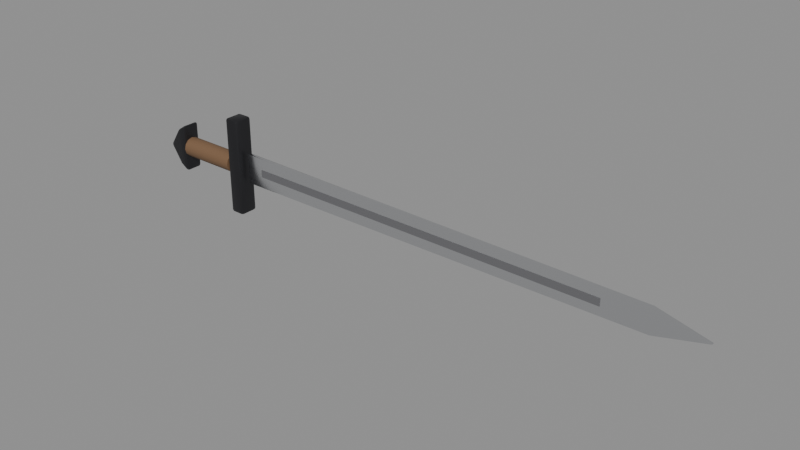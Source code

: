 # Source: SM_VikingSword.blend  (saved by Blender 5.3.31; exported with 4.5.12 LTS)
import bpy
from mathutils import Matrix  # noqa: F401  (used for matrix-valued properties, if any)

bpy.ops.wm.read_factory_settings(use_empty=True)
scene = bpy.context.scene
scene.name = 'Scene'

# ---- materials (node trees are filled in below, after node groups)
mat_m_blade = bpy.data.materials.new('M_Blade')
mat_m_blade.diffuse_color = (0.75, 0.76, 0.78, 1.0)
mat_m_bladedark = bpy.data.materials.new('M_BladeDark')
mat_m_bladedark.diffuse_color = (0.4, 0.4, 0.42, 1.0)
mat_m_steel = bpy.data.materials.new('M_Steel')
mat_m_steel.diffuse_color = (0.05, 0.05, 0.055, 1.0)
mat_m_leather = bpy.data.materials.new('M_Leather')
mat_m_leather.diffuse_color = (0.18, 0.1, 0.05, 1.0)

# ---- node groups
ng_smooth_by_angle = bpy.data.node_groups.new('Smooth by Angle', 'GeometryNodeTree')
_s = ng_smooth_by_angle.interface.new_socket(name='Mesh', in_out='OUTPUT', socket_type='NodeSocketGeometry')
_s = ng_smooth_by_angle.interface.new_socket(name='Mesh', in_out='INPUT', socket_type='NodeSocketGeometry')
_s = ng_smooth_by_angle.interface.new_socket(name='Angle', in_out='INPUT', socket_type='NodeSocketFloat')
_s.subtype = 'ANGLE'
_s.default_value = 0.5236
_s.min_value = 0.0
_s.max_value = 3.142
_s.description = 'Maximum face angle for smooth edges'
_s = ng_smooth_by_angle.interface.new_socket(name='Ignore Sharpness', in_out='INPUT', socket_type='NodeSocketBool')
_s.force_non_field = True
ng_smooth_by_angle.is_modifier = True
_N = ng_smooth_by_angle.nodes; _L = ng_smooth_by_angle.links
n0 = _N.new('GeometryNodeSetShadeSmooth'); n0.name = 'Set Shade Smooth'; n0.location = (120, -80)
n0.domain = 'EDGE'
n1 = _N.new('GeometryNodeSetShadeSmooth'); n1.name = 'Set Shade Smooth.001'; n1.location = (300, -80)
n2 = _N.new('NodeGroupOutput'); n2.name = 'Group Output'; n2.location = (480, -80)
n3 = _N.new('GeometryNodeInputMeshEdgeAngle'); n3.name = 'Edge Angle'; n3.location = (-440, -240)
n4 = _N.new('NodeGroupInput'); n4.name = 'Group Input'; n4.location = (-80, -80)
n5 = _N.new('GeometryNodeInputEdgeSmooth'); n5.name = 'Is Edge Smooth'; n5.location = (-260, -120)
n6 = _N.new('GeometryNodeInputShadeSmooth'); n6.name = 'Is Shade Smooth'; n6.location = (-440, -397)
n7 = _N.new('FunctionNodeCompare'); n7.name = 'Compare'; n7.location = (-260, -260)
n7.operation = 'LESS_EQUAL'
n8 = _N.new('FunctionNodeBooleanMath'); n8.name = 'Boolean Math.001'; n8.location = (-80, -260)
n9 = _N.new('NodeGroupInput'); n9.name = 'Group Input.001'; n9.location = (-440, -329)
n10 = _N.new('NodeGroupInput'); n10.name = 'Group Input.002'; n10.location = (-259, -189)
n11 = _N.new('FunctionNodeBooleanMath'); n11.name = 'Boolean Math'; n11.location = (-80, -149)
n11.operation = 'OR'
n12 = _N.new('FunctionNodeBooleanMath'); n12.name = 'Boolean Math.002'; n12.location = (-260, -380)
n12.operation = 'OR'
n13 = _N.new('NodeGroupInput'); n13.name = 'Group Input.003'; n13.location = (-440, -460)
_L.new(n3.outputs[0], n7.inputs[0])
_L.new(n1.outputs[0], n2.inputs[0])
_L.new(n9.outputs[1], n7.inputs[1])
_L.new(n7.outputs[0], n8.inputs[0])
_L.new(n4.outputs[0], n0.inputs[0])
_L.new(n0.outputs[0], n1.inputs[0])
_L.new(n8.outputs[0], n0.inputs[2])
_L.new(n10.outputs[2], n11.inputs[1])
_L.new(n5.outputs[0], n11.inputs[0])
_L.new(n11.outputs[0], n0.inputs[1])
_L.new(n13.outputs[2], n12.inputs[1])
_L.new(n6.outputs[0], n12.inputs[0])
_L.new(n12.outputs[0], n8.inputs[1])
n2.is_active_output = True

# ---- material node trees
mat_m_blade.use_nodes = True; mat_m_blade.node_tree.nodes.clear()
_N = mat_m_blade.node_tree.nodes; _L = mat_m_blade.node_tree.links
n0 = _N.new('ShaderNodeBsdfPrincipled'); n0.name = 'Principled BSDF'; n0.location = (-200, 100)
n0.inputs[0].default_value = (0.75, 0.76, 0.78, 1.0)
n0.inputs[1].default_value = 1.0
n0.inputs[2].default_value = 0.2
n0.inputs[10].default_value = 0.005
n1 = _N.new('ShaderNodeOutputMaterial'); n1.name = 'Material Output'; n1.location = (200, 100)
_L.new(n0.outputs[0], n1.inputs[0])
n1.is_active_output = True
mat_m_bladedark.use_nodes = True; mat_m_bladedark.node_tree.nodes.clear()
_N = mat_m_bladedark.node_tree.nodes; _L = mat_m_bladedark.node_tree.links
n0 = _N.new('ShaderNodeBsdfPrincipled'); n0.name = 'Principled BSDF'; n0.location = (-200, 100)
n0.inputs[0].default_value = (0.4, 0.4, 0.42, 1.0)
n0.inputs[1].default_value = 1.0
n0.inputs[2].default_value = 0.4
n0.inputs[10].default_value = 0.005
n1 = _N.new('ShaderNodeOutputMaterial'); n1.name = 'Material Output'; n1.location = (200, 100)
_L.new(n0.outputs[0], n1.inputs[0])
n1.is_active_output = True
mat_m_steel.use_nodes = True; mat_m_steel.node_tree.nodes.clear()
_N = mat_m_steel.node_tree.nodes; _L = mat_m_steel.node_tree.links
n0 = _N.new('ShaderNodeBsdfPrincipled'); n0.name = 'Principled BSDF'; n0.location = (-200, 100)
n0.inputs[0].default_value = (0.05, 0.05, 0.055, 1.0)
n0.inputs[1].default_value = 0.85
n0.inputs[2].default_value = 0.45
n0.inputs[10].default_value = 0.005
n1 = _N.new('ShaderNodeOutputMaterial'); n1.name = 'Material Output'; n1.location = (200, 100)
_L.new(n0.outputs[0], n1.inputs[0])
n1.is_active_output = True
mat_m_leather.use_nodes = True; mat_m_leather.node_tree.nodes.clear()
_N = mat_m_leather.node_tree.nodes; _L = mat_m_leather.node_tree.links
n0 = _N.new('ShaderNodeBsdfPrincipled'); n0.name = 'Principled BSDF'; n0.location = (-200, 100)
n0.inputs[0].default_value = (0.18, 0.1, 0.05, 1.0)
n0.inputs[2].default_value = 0.8
n0.inputs[10].default_value = 0.005
n1 = _N.new('ShaderNodeOutputMaterial'); n1.name = 'Material Output'; n1.location = (200, 100)
_L.new(n0.outputs[0], n1.inputs[0])
n1.is_active_output = True

# ---- meshes
me_sm_vikingsword = bpy.data.meshes.new('SM_VikingSword')
me_sm_vikingsword.from_pydata([(0.02, -0.002, -0.024), (0.021, -0.002, -0.02499), (0.021, -0.003, -0.02399), (0.02029, -0.002, -0.02471), (0.02042, -0.002577, -0.02457), (0.021, -0.002707, -0.0247), (0.02029, -0.002707, -0.024), (0.7199, -0.003, -0.019), (0.72, -0.002, -0.02), (0.72, -0.002707, -0.01971), (0.799, -0.002, 0.0002425), (0.7959, -0.003, -1.164e-10), (0.799, -0.002, -0.0002425), (0.7975, -0.002707, 0.0003222), (0.7986, -0.002577, 5.804e-10), (0.7975, -0.002707, -0.0003222), (0.7994, -0.002, 1.137e-09), (0.7199, -0.003, 0.019), (0.72, -0.002, 0.02), (0.72, -0.002707, 0.01971), (0.02, -0.002, 0.024), (0.021, -0.003, 0.02399), (0.021, -0.002, 0.02499), (0.02029, -0.002707, 0.024), (0.02042, -0.002577, 0.02457), (0.021, -0.002707, 0.0247), (0.02029, -0.002, 0.02471), (0.02, 0.002, -0.024), (0.021, 0.003, -0.02399), (0.021, 0.002, -0.02499), (0.02029, 0.002707, -0.024), (0.02042, 0.002577, -0.02457), (0.021, 0.002707, -0.0247), (0.02029, 0.002, -0.02471), (0.7199, 0.003, -0.019), (0.72, 0.002, -0.02), (0.72, 0.002707, -0.01971), (0.799, 0.002, -0.0002425), (0.7959, 0.003, 1.164e-10), (0.799, 0.002, 0.0002425), (0.7975, 0.002707, -0.0003222), (0.7986, 0.002577, -5.804e-10), (0.7975, 0.002707, 0.0003222), (0.7994, 0.002, -1.137e-09), (0.7199, 0.003, 0.019), (0.72, 0.002, 0.02), (0.72, 0.002707, 0.01971), (0.02, 0.002, 0.024), (0.021, 0.002, 0.02499), (0.021, 0.003, 0.02399), (0.02029, 0.002, 0.02471), (0.02042, 0.002577, 0.02457), (0.021, 0.002707, 0.0247), (0.02029, 0.002707, 0.024), (0.05, -0.0035, -0.006), (0.05, -0.0035, 0.006), (0.05, 0.0035, -0.006), (0.05, 0.0035, 0.006), (0.65, -0.0035, -0.006), (0.65, -0.0035, 0.006), (0.65, 0.0035, -0.006), (0.65, 0.0035, 0.006), (-0.0085, -0.011, -0.08), (-0.0085, -0.015, -0.076), (-0.0125, -0.011, -0.076), (-0.0085, -0.01383, -0.07883), (-0.01081, -0.01331, -0.07831), (-0.01133, -0.01383, -0.076), (-0.01133, -0.011, -0.07883), (-0.0085, -0.015, 0.076), (-0.0085, -0.011, 0.08), (-0.0125, -0.011, 0.076), (-0.0085, -0.01383, 0.07883), (-0.01081, -0.01331, 0.07831), (-0.01133, -0.011, 0.07883), (-0.01133, -0.01383, 0.076), (-0.0085, 0.011, -0.08), (-0.0125, 0.011, -0.076), (-0.0085, 0.015, -0.076), (-0.01133, 0.011, -0.07883), (-0.01081, 0.01331, -0.07831), (-0.01133, 0.01383, -0.076), (-0.0085, 0.01383, -0.07883), (-0.0085, 0.011, 0.08), (-0.0085, 0.015, 0.076), (-0.0125, 0.011, 0.076), (-0.0085, 0.01383, 0.07883), (-0.01081, 0.01331, 0.07831), (-0.01133, 0.01383, 0.076), (-0.01133, 0.011, 0.07883), (0.0085, -0.011, -0.08), (0.0125, -0.011, -0.076), (0.0085, -0.015, -0.076), (0.01133, -0.011, -0.07883), (0.01081, -0.01331, -0.07831), (0.01133, -0.01383, -0.076), (0.0085, -0.01383, -0.07883), (0.0085, -0.011, 0.08), (0.0085, -0.015, 0.076), (0.0125, -0.011, 0.076), (0.0085, -0.01383, 0.07883), (0.01081, -0.01331, 0.07831), (0.01133, -0.01383, 0.076), (0.01133, -0.011, 0.07883), (0.0085, 0.011, -0.08), (0.0085, 0.015, -0.076), (0.0125, 0.011, -0.076), (0.0085, 0.01383, -0.07883), (0.01081, 0.01331, -0.07831), (0.01133, 0.01383, -0.076), (0.01133, 0.011, -0.07883), (0.0085, 0.011, 0.08), (0.0125, 0.011, 0.076), (0.0085, 0.015, 0.076), (0.01133, 0.011, 0.07883), (0.01081, 0.01331, 0.07831), (0.01133, 0.01383, 0.076), (0.0085, 0.01383, 0.07883), (-0.115, 0.016, 2.186e-09), (-0.015, 0.016, -2.186e-09), (-0.115, 0.01386, -0.008), (-0.015, 0.01386, -0.008), (-0.115, 0.008, -0.01386), (-0.015, 0.008, -0.01386), (-0.115, 0.0, -0.016), (-0.015, 0.0, -0.016), (-0.115, -0.008, -0.01386), (-0.015, -0.008, -0.01386), (-0.115, -0.01386, -0.008), (-0.015, -0.01386, -0.008), (-0.115, -0.016, 2.186e-09), (-0.015, -0.016, -2.186e-09), (-0.115, -0.01386, 0.008), (-0.015, -0.01386, 0.008), (-0.115, -0.008, 0.01386), (-0.015, -0.008, 0.01386), (-0.115, 0.0, 0.016), (-0.015, 0.0, 0.016), (-0.115, 0.008, 0.01386), (-0.015, 0.008, 0.01386), (-0.115, 0.01386, 0.008), (-0.015, 0.01386, 0.008), (-0.115, -0.011, -0.036), (-0.119, -0.015, -0.03253), (-0.1183, -0.011, -0.03778), (-0.1163, -0.01383, -0.03472), (-0.1165, -0.01331, -0.03711), (-0.1187, -0.01383, -0.03598), (-0.1158, -0.011, -0.03844), (-0.13, -0.011, -0.03), (-0.1271, -0.015, -0.02712), (-0.1292, -0.01383, -0.02916), (-0.1478, -0.011, 0.003328), (-0.1478, -0.011, -0.003328), (-0.1452, -0.015, 0.0), (-0.1488, -0.011, -9.313e-10), (-0.148, -0.01331, -3.936e-10), (-0.1469, -0.01383, -0.002353), (-0.1469, -0.01383, 0.002353), (-0.13, -0.011, 0.03), (-0.1271, -0.015, 0.02712), (-0.1292, -0.01383, 0.02916), (-0.115, -0.011, 0.036), (-0.1183, -0.011, 0.03778), (-0.119, -0.015, 0.03253), (-0.1158, -0.011, 0.03844), (-0.1165, -0.01331, 0.03711), (-0.1187, -0.01383, 0.03598), (-0.1163, -0.01383, 0.03472), (-0.115, 0.011, -0.036), (-0.1183, 0.011, -0.03778), (-0.119, 0.015, -0.03253), (-0.1158, 0.011, -0.03844), (-0.1165, 0.01331, -0.03711), (-0.1187, 0.01383, -0.03598), (-0.1163, 0.01383, -0.03472), (-0.13, 0.011, -0.03), (-0.1271, 0.015, -0.02712), (-0.1292, 0.01383, -0.02916), (-0.1478, 0.011, -0.003328), (-0.1478, 0.011, 0.003328), (-0.1452, 0.015, 0.0), (-0.1488, 0.011, 9.313e-10), (-0.148, 0.01331, 3.936e-10), (-0.1469, 0.01383, 0.002353), (-0.1469, 0.01383, -0.002353), (-0.13, 0.011, 0.03), (-0.1271, 0.015, 0.02712), (-0.1292, 0.01383, 0.02916), (-0.115, 0.011, 0.036), (-0.119, 0.015, 0.03253), (-0.1183, 0.011, 0.03778), (-0.1163, 0.01383, 0.03472), (-0.1165, 0.01331, 0.03711), (-0.1187, 0.01383, 0.03598), (-0.1158, 0.011, 0.03844)], [], [(0, 3, 4, 6), (1, 5, 4, 3), (2, 6, 4, 5), (10, 13, 14, 16), (11, 15, 14, 13), (12, 16, 14, 15), (20, 23, 24, 26), (21, 25, 24, 23), (22, 26, 24, 25), (27, 30, 31, 33), (28, 32, 31, 30), (29, 33, 31, 32), (37, 40, 41, 43), (38, 42, 41, 40), (39, 43, 41, 42), (47, 50, 51, 53), (48, 52, 51, 50), (49, 53, 51, 52), (2, 21, 23, 6), (6, 23, 20, 0), (21, 17, 19, 25), (25, 19, 18, 22), (17, 11, 13, 19), (19, 13, 10, 18), (11, 7, 9, 15), (15, 9, 8, 12), (7, 2, 5, 9), (9, 5, 1, 8), (49, 28, 30, 53), (53, 30, 27, 47), (28, 34, 36, 32), (32, 36, 35, 29), (34, 38, 40, 36), (36, 40, 37, 35), (38, 44, 46, 42), (42, 46, 45, 39), (44, 49, 52, 46), (46, 52, 48, 45), (29, 1, 3, 33), (33, 3, 0, 27), (12, 37, 43, 16), (16, 43, 39, 10), (22, 48, 50, 26), (26, 50, 47, 20), (20, 47, 27, 0), (21, 2, 7, 11, 17), (1, 29, 35, 8), (8, 35, 37, 12), (10, 39, 45, 18), (18, 45, 48, 22), (28, 49, 44, 38, 34), (54, 55, 57, 56), (56, 57, 61, 60), (60, 61, 59, 58), (58, 59, 55, 54), (56, 60, 58, 54), (61, 57, 55, 59), (62, 65, 66, 68), (63, 67, 66, 65), (64, 68, 66, 67), (69, 72, 73, 75), (70, 74, 73, 72), (71, 75, 73, 74), (76, 79, 80, 82), (77, 81, 80, 79), (78, 82, 80, 81), (83, 86, 87, 89), (84, 88, 87, 86), (85, 89, 87, 88), (90, 93, 94, 96), (91, 95, 94, 93), (92, 96, 94, 95), (97, 100, 101, 103), (98, 102, 101, 100), (99, 103, 101, 102), (104, 107, 108, 110), (105, 109, 108, 107), (106, 110, 108, 109), (111, 114, 115, 117), (112, 116, 115, 114), (113, 117, 115, 116), (76, 62, 68, 79), (79, 68, 64, 77), (63, 69, 75, 67), (67, 75, 71, 64), (70, 83, 89, 74), (74, 89, 85, 71), (84, 78, 81, 88), (88, 81, 77, 85), (104, 76, 82, 107), (107, 82, 78, 105), (83, 111, 117, 86), (86, 117, 113, 84), (112, 106, 109, 116), (116, 109, 105, 113), (90, 104, 110, 93), (93, 110, 106, 91), (111, 97, 103, 114), (114, 103, 99, 112), (98, 92, 95, 102), (102, 95, 91, 99), (62, 90, 96, 65), (65, 96, 92, 63), (97, 70, 72, 100), (100, 72, 69, 98), (76, 104, 90, 62), (64, 71, 85, 77), (92, 98, 69, 63), (111, 83, 70, 97), (78, 84, 113, 105), (106, 112, 99, 91), (118, 119, 121, 120), (120, 121, 123, 122), (122, 123, 125, 124), (124, 125, 127, 126), (126, 127, 129, 128), (128, 129, 131, 130), (130, 131, 133, 132), (132, 133, 135, 134), (134, 135, 137, 136), (136, 137, 139, 138), (121, 119, 141, 139, 137, 135, 133, 131, 129, 127, 125, 123), (138, 139, 141, 140), (140, 141, 119, 118), (118, 120, 122, 124, 126, 128, 130, 132, 134, 136, 138, 140), (142, 145, 146, 148), (143, 147, 146, 145), (144, 148, 146, 147), (152, 155, 156, 158), (153, 157, 156, 155), (154, 158, 156, 157), (162, 165, 166, 168), (163, 167, 166, 165), (164, 168, 166, 167), (169, 172, 173, 175), (170, 174, 173, 172), (171, 175, 173, 174), (179, 182, 183, 185), (180, 184, 183, 182), (181, 185, 183, 184), (189, 192, 193, 195), (190, 194, 193, 192), (191, 195, 193, 194), (142, 162, 168, 145), (145, 168, 164, 143), (163, 159, 161, 167), (167, 161, 160, 164), (159, 152, 158, 161), (161, 158, 154, 160), (153, 149, 151, 157), (157, 151, 150, 154), (149, 144, 147, 151), (151, 147, 143, 150), (189, 169, 175, 192), (192, 175, 171, 190), (170, 176, 178, 174), (174, 178, 177, 171), (176, 179, 185, 178), (178, 185, 181, 177), (180, 186, 188, 184), (184, 188, 187, 181), (186, 191, 194, 188), (188, 194, 190, 187), (169, 142, 148, 172), (172, 148, 144, 170), (152, 180, 182, 155), (155, 182, 179, 153), (162, 189, 195, 165), (165, 195, 191, 163), (162, 142, 169, 189), (164, 160, 154, 150, 143), (144, 149, 176, 170), (149, 153, 179, 176), (152, 159, 186, 180), (159, 163, 191, 186), (171, 177, 181, 187, 190)])
me_sm_vikingsword.polygons.foreach_set('use_smooth', [True] * 176)
me_sm_vikingsword.polygons.foreach_set('material_index', [0, 0, 0, 0, 0, 0, 0, 0, 0, 0, 0, 0, 0, 0, 0, 0, 0, 0, 0, 0, 0, 0, 0, 0, 0, 0, 0, 0, 0, 0, 0, 0, 0, 0, 0, 0, 0, 0, 0, 0, 0, 0, 0, 0, 0, 0, 0, 0, 0, 0, 0, 1, 1, 1, 1, 1, 1, 2, 2, 2, 2, 2, 2, 2, 2, 2, 2, 2, 2, 2, 2, 2, 2, 2, 2, 2, 2, 2, 2, 2, 2, 2, 2, 2, 2, 2, 2, 2, 2, 2, 2, 2, 2, 2, 2, 2, 2, 2, 2, 2, 2, 2, 2, 2, 2, 2, 2, 2, 2, 2, 2, 3, 3, 3, 3, 3, 3, 3, 3, 3, 3, 3, 3, 3, 3, 2, 2, 2, 2, 2, 2, 2, 2, 2, 2, 2, 2, 2, 2, 2, 2, 2, 2, 2, 2, 2, 2, 2, 2, 2, 2, 2, 2, 2, 2, 2, 2, 2, 2, 2, 2, 2, 2, 2, 2, 2, 2, 2, 2, 2, 2, 2, 2, 2, 2, 2])
_uv = me_sm_vikingsword.uv_layers.new(name='UVMap')
_uv.uv.foreach_set('vector', [0.0, 0.0, 0.0, 0.0, 0.0, 0.0, 0.0, 0.0, 0.0, 0.0, 0.0, 0.0, 0.0, 0.0, 0.0, 0.0, 0.0, 0.0, 0.0, 0.0, 0.0, 0.0, 0.0, 0.0, 0.0, 0.0, 0.0, 0.0, 0.0, 0.0, 0.0, 0.0, 0.0, 0.0, 0.0, 0.0, 0.0, 0.0, 0.0, 0.0, 0.0, 0.0, 0.0, 0.0, 0.0, 0.0, 0.0, 0.0, 0.0, 0.0, 0.0, 0.0, 0.0, 0.0, 0.0, 0.0, 0.0, 0.0, 0.0, 0.0, 0.0, 0.0, 0.0, 0.0, 0.0, 0.0, 0.0, 0.0, 0.0, 0.0, 0.0, 0.0, 0.0, 0.0, 0.0, 0.0, 0.0, 0.0, 0.0, 0.0, 0.0, 0.0, 0.0, 0.0, 0.0, 0.0, 0.0, 0.0, 0.0, 0.0, 0.0, 0.0, 0.0, 0.0, 0.0, 0.0, 0.0, 0.0, 0.0, 0.0, 0.0, 0.0, 0.0, 0.0, 0.0, 0.0, 0.0, 0.0, 0.0, 0.0, 0.0, 0.0, 0.0, 0.0, 0.0, 0.0, 0.0, 0.0, 0.0, 0.0, 0.0, 0.0, 0.0, 0.0, 0.0, 0.0, 0.0, 0.0, 0.0, 0.0, 0.0, 0.0, 0.0, 0.0, 0.0, 0.0, 0.0, 0.0, 0.0, 0.0, 0.0, 0.0, 0.0, 0.0, 0.0, 0.0, 0.0, 0.0, 0.0, 0.0, 0.0, 0.0, 0.0, 0.0, 0.0, 0.0, 0.0, 0.0, 0.0, 0.0, 0.0, 0.0, 0.0, 0.0, 0.0, 0.0, 0.0, 0.0, 0.0, 0.0, 0.0, 0.0, 0.0, 0.0, 0.0, 0.0, 0.0, 0.0, 0.0, 0.0, 0.0, 0.0, 0.0, 0.0, 0.0, 0.0, 0.0, 0.0, 0.0, 0.0, 0.0, 0.0, 0.0, 0.0, 0.0, 0.0, 0.0, 0.0, 0.0, 0.0, 0.0, 0.0, 0.0, 0.0, 0.0, 0.0, 0.0, 0.0, 0.0, 0.0, 0.0, 0.0, 0.0, 0.0, 0.0, 0.0, 0.0, 0.0, 0.0, 0.0, 0.0, 0.0, 0.0, 0.0, 0.0, 0.0, 0.0, 0.0, 0.0, 0.0, 0.0, 0.0, 0.0, 0.0, 0.0, 0.0, 0.0, 0.0, 0.0, 0.0, 0.0, 0.0, 0.0, 0.0, 0.0, 0.0, 0.0, 0.0, 0.0, 0.0, 0.0, 0.0, 0.0, 0.0, 0.0, 0.0, 0.0, 0.0, 0.0, 0.0, 0.0, 0.0, 0.0, 0.0, 0.0, 0.0, 0.0, 0.0, 0.0, 0.0, 0.0, 0.0, 0.0, 0.0, 0.0, 0.0, 0.0, 0.0, 0.0, 0.0, 0.0, 0.0, 0.0, 0.0, 0.0, 0.0, 0.0, 0.0, 0.0, 0.0, 0.0, 0.0, 0.0, 0.0, 0.0, 0.0, 0.0, 0.0, 0.0, 0.0, 0.0, 0.0, 0.0, 0.0, 0.0, 0.0, 0.0, 0.0, 0.0, 0.0, 0.0, 0.0, 0.0, 0.0, 0.0, 0.0, 0.0, 0.0, 0.0, 0.0, 0.0, 0.0, 0.0, 0.0, 0.0, 0.0, 0.0, 0.0, 0.0, 0.0, 0.0, 0.0, 0.0, 0.0, 0.0, 0.0, 0.0, 0.0, 0.0, 0.0, 0.0, 0.0, 0.0, 0.0, 0.0, 0.0, 0.0, 0.0, 0.0, 0.0, 0.0, 0.0, 0.0, 0.0, 0.0, 0.0, 0.0, 0.0, 0.0, 0.0, 0.0, 0.0, 0.0, 0.0, 0.0, 0.0, 0.0, 0.0, 0.0, 0.0, 0.0, 0.0, 0.0, 0.0, 0.0, 0.0, 0.0, 0.0, 0.0, 0.0, 0.0, 0.0, 0.0, 0.0, 0.0, 0.0, 0.0, 0.0, 0.0, 0.0, 0.0, 0.0, 0.0, 0.0, 0.0, 0.0, 0.0, 0.0, 0.0, 0.0, 0.0, 0.0, 0.0, 0.0, 0.0, 0.0, 0.0, 0.0, 0.0, 0.0, 0.0, 0.0, 0.375, 0.0, 0.625, 0.0, 0.625, 0.25, 0.375, 0.25, 0.375, 0.25, 0.625, 0.25, 0.625, 0.5, 0.375, 0.5, 0.375, 0.5, 0.625, 0.5, 0.625, 0.75, 0.375, 0.75, 0.375, 0.75, 0.625, 0.75, 0.625, 1.0, 0.375, 1.0, 0.125, 0.5, 0.375, 0.5, 0.375, 0.75, 0.125, 0.75, 0.625, 0.5, 0.875, 0.5, 0.875, 0.75, 0.625, 0.75, 0.165, 0.7167, 0.165, 0.75, 0.1419, 0.75, 0.125, 0.7167, 0.3812, 0.96, 0.3813, 1.0, 0.3776, 1.0, 0.375, 0.96, 0.3813, 0.03333, 0.375, 0.03333, 0.375, 0.01409, 0.3813, 0.0, 0.6187, 0.96, 0.625, 0.96, 0.625, 0.9831, 0.6188, 1.0, 0.835, 0.7167, 0.875, 0.7167, 0.875, 0.7359, 0.835, 0.75, 0.6187, 0.03333, 0.6188, 0.0, 0.6224, 0.0, 0.625, 0.03333, 0.165, 0.5333, 0.125, 0.5333, 0.125, 0.5141, 0.165, 0.5, 0.3812, 0.2167, 0.3813, 0.25, 0.3763, 0.2585, 0.375, 0.2167, 0.3812, 0.29, 0.375, 0.29, 0.3763, 0.2585, 0.3813, 0.25, 0.835, 0.5333, 0.835, 0.5, 0.8581, 0.5, 0.875, 0.5333, 0.6187, 0.29, 0.6187, 0.25, 0.6237, 0.243, 0.625, 0.29, 0.6187, 0.2167, 0.625, 0.2167, 0.6237, 0.243, 0.6187, 0.25, 0.335, 0.7167, 0.375, 0.7167, 0.3759, 0.7509, 0.355, 0.77, 0.3812, 0.7167, 0.3813, 0.75, 0.3759, 0.7509, 0.375, 0.7167, 0.3812, 0.79, 0.355, 0.77, 0.3759, 0.7509, 0.3813, 0.75, 0.665, 0.7167, 0.645, 0.77, 0.6298, 0.7453, 0.625, 0.7167, 0.6187, 0.79, 0.6188, 0.75, 0.6298, 0.7453, 0.645, 0.77, 0.6187, 0.7167, 0.625, 0.7167, 0.6298, 0.7453, 0.6188, 0.75, 0.335, 0.5333, 0.355, 0.48, 0.3702, 0.5047, 0.375, 0.5333, 0.3812, 0.46, 0.3813, 0.5, 0.3702, 0.5047, 0.355, 0.48, 0.3813, 0.5333, 0.375, 0.5333, 0.3702, 0.5047, 0.3813, 0.5, 0.665, 0.5333, 0.625, 0.5333, 0.6241, 0.4991, 0.645, 0.48, 0.6187, 0.5333, 0.6187, 0.5, 0.6241, 0.4991, 0.625, 0.5333, 0.6187, 0.46, 0.645, 0.48, 0.6241, 0.4991, 0.6187, 0.5, 0.165, 0.5333, 0.165, 0.7167, 0.125, 0.7167, 0.125, 0.5333, 0.375, 0.2167, 0.375, 0.03333, 0.3813, 0.03333, 0.3812, 0.2167, 0.3812, 0.96, 0.6187, 0.96, 0.6188, 1.0, 0.3813, 1.0, 0.3813, 0.0, 0.6188, 0.0, 0.6187, 0.03333, 0.3813, 0.03333, 0.835, 0.7167, 0.835, 0.5333, 0.875, 0.5333, 0.875, 0.7167, 0.625, 0.03333, 0.625, 0.2167, 0.6187, 0.2167, 0.6187, 0.03333, 0.6187, 0.29, 0.3812, 0.29, 0.3813, 0.25, 0.6187, 0.25, 0.6187, 0.25, 0.3813, 0.25, 0.3812, 0.2167, 0.6187, 0.2167, 0.335, 0.5333, 0.165, 0.5333, 0.165, 0.5, 0.355, 0.48, 0.355, 0.48, 0.375, 0.29, 0.3812, 0.29, 0.3812, 0.46, 0.835, 0.5333, 0.665, 0.5333, 0.645, 0.48, 0.835, 0.5, 0.625, 0.29, 0.645, 0.48, 0.6187, 0.46, 0.6187, 0.29, 0.6187, 0.5333, 0.3813, 0.5333, 0.3813, 0.5, 0.6187, 0.5, 0.6187, 0.5, 0.3813, 0.5, 0.3812, 0.46, 0.6187, 0.46, 0.335, 0.7167, 0.335, 0.5333, 0.375, 0.5333, 0.375, 0.7167, 0.375, 0.7167, 0.375, 0.5333, 0.3813, 0.5333, 0.3812, 0.7167, 0.665, 0.5333, 0.665, 0.7167, 0.625, 0.7167, 0.625, 0.5333, 0.625, 0.5333, 0.625, 0.7167, 0.6187, 0.7167, 0.6187, 0.5333, 0.6187, 0.79, 0.3812, 0.79, 0.3813, 0.75, 0.6188, 0.75, 0.6188, 0.75, 0.3813, 0.75, 0.3812, 0.7167, 0.6187, 0.7167, 0.165, 0.7167, 0.335, 0.7167, 0.355, 0.77, 0.165, 0.75, 0.375, 0.96, 0.355, 0.77, 0.3812, 0.79, 0.3812, 0.96, 0.665, 0.7167, 0.835, 0.7167, 0.835, 0.75, 0.645, 0.77, 0.645, 0.77, 0.625, 0.96, 0.6187, 0.96, 0.6187, 0.79, 0.165, 0.5333, 0.335, 0.5333, 0.335, 0.7167, 0.165, 0.7167, 0.3813, 0.03333, 0.6187, 0.03333, 0.6187, 0.2167, 0.3812, 0.2167, 0.3812, 0.79, 0.6187, 0.79, 0.6187, 0.96, 0.3812, 0.96, 0.665, 0.5333, 0.835, 0.5333, 0.835, 0.7167, 0.665, 0.7167, 0.3812, 0.29, 0.6187, 0.29, 0.6187, 0.46, 0.3812, 0.46, 0.3813, 0.5333, 0.6187, 0.5333, 0.6187, 0.7167, 0.3812, 0.7167, 1.0, 0.5, 1.0, 1.0, 0.9167, 1.0, 0.9167, 0.5, 0.9167, 0.5, 0.9167, 1.0, 0.8333, 1.0, 0.8333, 0.5, 0.8333, 0.5, 0.8333, 1.0, 0.75, 1.0, 0.75, 0.5, 0.75, 0.5, 0.75, 1.0, 0.6667, 1.0, 0.6667, 0.5, 0.6667, 0.5, 0.6667, 1.0, 0.5833, 1.0, 0.5833, 0.5, 0.5833, 0.5, 0.5833, 1.0, 0.5, 1.0, 0.5, 0.5, 0.5, 0.5, 0.5, 1.0, 0.4167, 1.0, 0.4167, 0.5, 0.4167, 0.5, 0.4167, 1.0, 0.3333, 1.0, 0.3333, 0.5, 0.3333, 0.5, 0.3333, 1.0, 0.25, 1.0, 0.25, 0.5, 0.25, 0.5, 0.25, 1.0, 0.1667, 1.0, 0.1667, 0.5, 0.37, 0.4578, 0.25, 0.49, 0.13, 0.4578, 0.04215, 0.37, 0.01, 0.25, 0.04215, 0.13, 0.13, 0.04215, 0.25, 0.01, 0.37, 0.04215, 0.4578, 0.13, 0.49, 0.25, 0.4578, 0.37, 0.1667, 0.5, 0.1667, 1.0, 0.08333, 1.0, 0.08333, 0.5, 0.08333, 0.5, 0.08333, 1.0, 7.451e-08, 1.0, 7.451e-08, 0.5, 0.75, 0.49, 0.87, 0.4578, 0.9578, 0.37, 0.99, 0.25, 0.9578, 0.13, 0.87, 0.04215, 0.75, 0.01, 0.63, 0.04215, 0.5422, 0.13, 0.51, 0.25, 0.5422, 0.37, 0.63, 0.4578, 0.0, 0.0, 0.0, 0.0, 0.0, 0.0, 0.0, 0.0, 0.0, 0.0, 0.0, 0.0, 0.0, 0.0, 0.0, 0.0, 0.0, 0.0, 0.0, 0.0, 0.0, 0.0, 0.0, 0.0, 0.0, 0.0, 0.0, 0.0, 0.0, 0.0, 0.0, 0.0, 0.0, 0.0, 0.0, 0.0, 0.0, 0.0, 0.0, 0.0, 0.0, 0.0, 0.0, 0.0, 0.0, 0.0, 0.0, 0.0, 0.0, 0.0, 0.0, 0.0, 0.0, 0.0, 0.0, 0.0, 0.0, 0.0, 0.0, 0.0, 0.0, 0.0, 0.0, 0.0, 0.0, 0.0, 0.0, 0.0, 0.0, 0.0, 0.0, 0.0, 0.0, 0.0, 0.0, 0.0, 0.0, 0.0, 0.0, 0.0, 0.0, 0.0, 0.0, 0.0, 0.0, 0.0, 0.0, 0.0, 0.0, 0.0, 0.0, 0.0, 0.0, 0.0, 0.0, 0.0, 0.0, 0.0, 0.0, 0.0, 0.0, 0.0, 0.0, 0.0, 0.0, 0.0, 0.0, 0.0, 0.0, 0.0, 0.0, 0.0, 0.0, 0.0, 0.0, 0.0, 0.0, 0.0, 0.0, 0.0, 0.0, 0.0, 0.0, 0.0, 0.0, 0.0, 0.0, 0.0, 0.0, 0.0, 0.0, 0.0, 0.0, 0.0, 0.0, 0.0, 0.0, 0.0, 0.0, 0.0, 0.0, 0.0, 0.0, 0.0, 0.0, 0.0, 0.0, 0.0, 0.0, 0.0, 0.0, 0.0, 0.0, 0.0, 0.0, 0.0, 0.0, 0.0, 0.0, 0.0, 0.0, 0.0, 0.0, 0.0, 0.0, 0.0, 0.0, 0.0, 0.0, 0.0, 0.0, 0.0, 0.0, 0.0, 0.0, 0.0, 0.0, 0.0, 0.0, 0.0, 0.0, 0.0, 0.0, 0.0, 0.0, 0.0, 0.0, 0.0, 0.0, 0.0, 0.0, 0.0, 0.0, 0.0, 0.0, 0.0, 0.0, 0.0, 0.0, 0.0, 0.0, 0.0, 0.0, 0.0, 0.0, 0.0, 0.0, 0.0, 0.0, 0.0, 0.0, 0.0, 0.0, 0.0, 0.0, 0.0, 0.0, 0.0, 0.0, 0.0, 0.0, 0.0, 0.0, 0.0, 0.0, 0.0, 0.0, 0.0, 0.0, 0.0, 0.0, 0.0, 0.0, 0.0, 0.0, 0.0, 0.0, 0.0, 0.0, 0.0, 0.0, 0.0, 0.0, 0.0, 0.0, 0.0, 0.0, 0.0, 0.0, 0.0, 0.0, 0.0, 0.0, 0.0, 0.0, 0.0, 0.0, 0.0, 0.0, 0.0, 0.0, 0.0, 0.0, 0.0, 0.0, 0.0, 0.0, 0.0, 0.0, 0.0, 0.0, 0.0, 0.0, 0.0, 0.0, 0.0, 0.0, 0.0, 0.0, 0.0, 0.0, 0.0, 0.0, 0.0, 0.0, 0.0, 0.0, 0.0, 0.0, 0.0, 0.0, 0.0, 0.0, 0.0, 0.0, 0.0, 0.0, 0.0, 0.0, 0.0, 0.0, 0.0, 0.0, 0.0, 0.0, 0.0, 0.0, 0.0, 0.0, 0.0, 0.0, 0.0, 0.0, 0.0, 0.0, 0.0, 0.0, 0.0, 0.0, 0.0, 0.0, 0.0, 0.0, 0.0, 0.0, 0.0, 0.0, 0.0, 0.0, 0.0, 0.0, 0.0, 0.0, 0.0, 0.0, 0.0, 0.0, 0.0, 0.0, 0.0, 0.0, 0.0, 0.0, 0.0, 0.0, 0.0, 0.0, 0.0, 0.0, 0.0, 0.0, 0.0, 0.0, 0.0, 0.0, 0.0, 0.0, 0.0, 0.0, 0.0, 0.0, 0.0, 0.0, 0.0, 0.0, 0.0, 0.0, 0.0, 0.0, 0.0, 0.0, 0.0, 0.0, 0.0, 0.0, 0.0, 0.0, 0.0, 0.0, 0.0, 0.0, 0.0, 0.0, 0.0, 0.0, 0.0, 0.0, 0.0, 0.0, 0.0, 0.0, 0.0, 0.0, 0.0, 0.0, 0.0, 0.0, 0.0, 0.0, 0.0, 0.0, 0.0, 0.0, 0.0, 0.0, 0.0, 0.0, 0.0, 0.0, 0.0, 0.0, 0.0])
me_sm_vikingsword.materials.append(mat_m_blade)
me_sm_vikingsword.materials.append(mat_m_bladedark)
me_sm_vikingsword.materials.append(mat_m_steel)
me_sm_vikingsword.materials.append(mat_m_leather)
me_sm_vikingsword.update()

# ---- objects
ob_sm_vikingsword = bpy.data.objects.new('SM_VikingSword', me_sm_vikingsword)

# ---- transforms, parenting, visibility, modifiers, constraints
ob_sm_vikingsword.location = (0.0, 0.0, 0.0)
_m = ob_sm_vikingsword.modifiers.new('Smooth by Angle', 'NODES')
_m.node_group = ng_smooth_by_angle
_gi = [s.identifier for s in ng_smooth_by_angle.interface.items_tree if s.item_type == 'SOCKET' and s.in_out == 'INPUT']
_m[_gi[1]] = 0.6109  # 'Angle'
_m.use_pin_to_last = True
_m.show_group_selector = False

# ---- collection membership
scene.collection.objects.link(ob_sm_vikingsword)

# ---- scene / render settings (as saved in the file)
scene.frame_start = 1; scene.frame_end = 250; scene.frame_set(1)
scene.render.engine = 'BLENDER_EEVEE_NEXT'
scene.render.bake_bias = 0.0
scene.render.bake_samples = 0
scene.render.compositor_device = 'GPU'
scene.eevee.use_volume_custom_range = False
scene.eevee.fast_gi_thickness_near = 0.1
scene.eevee.fast_gi_thickness_far = 0.0
scene.eevee.ray_tracing_options.screen_trace_thickness = 0.1
bpy.context.view_layer.update()

# ---- added for rendering (the .blend has no active camera and no usable light): camera, sun + grey world if the file has none
cam_auto = bpy.data.cameras.new('AutoCamera')
cam_auto.lens = 50.0
cam_auto.sensor_width = 36.0
cam_auto.clip_end = 1000.0
ob_auto_camera = bpy.data.objects.new('AutoCamera', cam_auto)
scene.collection.objects.link(ob_auto_camera)
ob_auto_camera.location = (1.21553, -1.06824, 0.71216)
ob_auto_camera.rotation_euler = (1.09748, -7.21219e-08, 0.694738)
scene.camera = ob_auto_camera
light_auto_sun = bpy.data.lights.new('AutoSun', 'SUN')
light_auto_sun.energy = 3.0
light_auto_sun.angle = 0.0523599
ob_auto_sun = bpy.data.objects.new('AutoSun', light_auto_sun)
scene.collection.objects.link(ob_auto_sun)
ob_auto_sun.rotation_euler = (0.872665, 0.174533, 0.523599)
if scene.world is None:
    world_auto = bpy.data.worlds.new('AutoWorld')
    world_auto.color = (0.3, 0.3, 0.3)
    scene.world = world_auto
bpy.context.view_layer.update()

